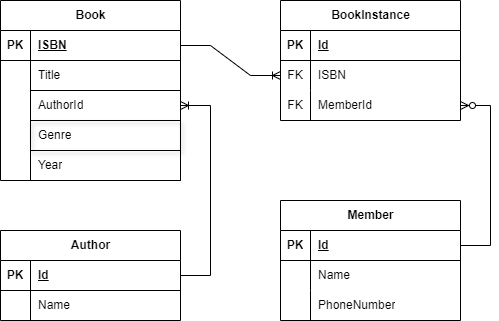

The diagram above was exported from draw.io. Its source (the exported page's mxGraphModel, read from the mxfile embedded in the PNG):
<mxGraphModel dx="911" dy="482" grid="1" gridSize="10" guides="1" tooltips="1" connect="1" arrows="1" fold="1" page="1" pageScale="1" pageWidth="827" pageHeight="1169" math="0" shadow="0">
  <root>
    <mxCell id="0" />
    <mxCell id="1" parent="0" />
    <mxCell id="erPGDes_G6K6T1QqzWDC-8" value="Book" style="shape=table;startSize=30;container=1;collapsible=1;childLayout=tableLayout;fixedRows=1;rowLines=0;fontStyle=1;align=center;resizeLast=1;html=1;" vertex="1" parent="1">
      <mxGeometry x="100" y="60" width="180" height="180" as="geometry" />
    </mxCell>
    <mxCell id="erPGDes_G6K6T1QqzWDC-9" value="" style="shape=tableRow;horizontal=0;startSize=0;swimlaneHead=0;swimlaneBody=0;fillColor=none;collapsible=0;dropTarget=0;points=[[0,0.5],[1,0.5]];portConstraint=eastwest;top=0;left=0;right=0;bottom=1;" vertex="1" parent="erPGDes_G6K6T1QqzWDC-8">
      <mxGeometry y="30" width="180" height="30" as="geometry" />
    </mxCell>
    <mxCell id="erPGDes_G6K6T1QqzWDC-10" value="PK" style="shape=partialRectangle;connectable=0;fillColor=none;top=0;left=0;bottom=0;right=0;fontStyle=1;overflow=hidden;whiteSpace=wrap;html=1;" vertex="1" parent="erPGDes_G6K6T1QqzWDC-9">
      <mxGeometry width="30" height="30" as="geometry">
        <mxRectangle width="30" height="30" as="alternateBounds" />
      </mxGeometry>
    </mxCell>
    <mxCell id="erPGDes_G6K6T1QqzWDC-11" value="ISBN" style="shape=partialRectangle;connectable=0;fillColor=none;top=0;left=0;bottom=0;right=0;align=left;spacingLeft=6;fontStyle=5;overflow=hidden;whiteSpace=wrap;html=1;" vertex="1" parent="erPGDes_G6K6T1QqzWDC-9">
      <mxGeometry x="30" width="150" height="30" as="geometry">
        <mxRectangle width="150" height="30" as="alternateBounds" />
      </mxGeometry>
    </mxCell>
    <mxCell id="erPGDes_G6K6T1QqzWDC-12" value="" style="shape=tableRow;horizontal=0;startSize=0;swimlaneHead=0;swimlaneBody=0;fillColor=none;collapsible=0;dropTarget=0;points=[[0,0.5],[1,0.5]];portConstraint=eastwest;top=0;left=0;right=0;bottom=0;" vertex="1" parent="erPGDes_G6K6T1QqzWDC-8">
      <mxGeometry y="60" width="180" height="30" as="geometry" />
    </mxCell>
    <mxCell id="erPGDes_G6K6T1QqzWDC-13" value="" style="shape=partialRectangle;connectable=0;fillColor=none;top=0;left=0;bottom=0;right=0;editable=1;overflow=hidden;whiteSpace=wrap;html=1;" vertex="1" parent="erPGDes_G6K6T1QqzWDC-12">
      <mxGeometry width="30" height="30" as="geometry">
        <mxRectangle width="30" height="30" as="alternateBounds" />
      </mxGeometry>
    </mxCell>
    <mxCell id="erPGDes_G6K6T1QqzWDC-14" value="Title" style="shape=partialRectangle;connectable=0;fillColor=none;top=1;left=1;bottom=1;right=1;align=left;spacingLeft=6;overflow=hidden;whiteSpace=wrap;html=1;" vertex="1" parent="erPGDes_G6K6T1QqzWDC-12">
      <mxGeometry x="30" width="150" height="30" as="geometry">
        <mxRectangle width="150" height="30" as="alternateBounds" />
      </mxGeometry>
    </mxCell>
    <mxCell id="erPGDes_G6K6T1QqzWDC-15" value="" style="shape=tableRow;horizontal=0;startSize=0;swimlaneHead=0;swimlaneBody=0;fillColor=none;collapsible=0;dropTarget=0;points=[[0,0.5],[1,0.5]];portConstraint=eastwest;top=0;left=0;right=0;bottom=0;" vertex="1" parent="erPGDes_G6K6T1QqzWDC-8">
      <mxGeometry y="90" width="180" height="30" as="geometry" />
    </mxCell>
    <mxCell id="erPGDes_G6K6T1QqzWDC-16" value="" style="shape=partialRectangle;connectable=0;fillColor=none;top=0;left=0;bottom=0;right=0;editable=1;overflow=hidden;whiteSpace=wrap;html=1;" vertex="1" parent="erPGDes_G6K6T1QqzWDC-15">
      <mxGeometry width="30" height="30" as="geometry">
        <mxRectangle width="30" height="30" as="alternateBounds" />
      </mxGeometry>
    </mxCell>
    <mxCell id="erPGDes_G6K6T1QqzWDC-17" value="AuthorId" style="shape=partialRectangle;connectable=0;fillColor=none;top=1;left=1;bottom=1;right=1;align=left;spacingLeft=6;overflow=hidden;whiteSpace=wrap;html=1;" vertex="1" parent="erPGDes_G6K6T1QqzWDC-15">
      <mxGeometry x="30" width="150" height="30" as="geometry">
        <mxRectangle width="150" height="30" as="alternateBounds" />
      </mxGeometry>
    </mxCell>
    <mxCell id="erPGDes_G6K6T1QqzWDC-18" value="" style="shape=tableRow;horizontal=0;startSize=0;swimlaneHead=0;swimlaneBody=0;fillColor=none;collapsible=0;dropTarget=0;points=[[0,0.5],[1,0.5]];portConstraint=eastwest;top=0;left=0;right=0;bottom=0;" vertex="1" parent="erPGDes_G6K6T1QqzWDC-8">
      <mxGeometry y="120" width="180" height="30" as="geometry" />
    </mxCell>
    <mxCell id="erPGDes_G6K6T1QqzWDC-19" value="" style="shape=partialRectangle;connectable=0;fillColor=none;top=0;left=0;bottom=0;right=0;editable=1;overflow=hidden;whiteSpace=wrap;html=1;" vertex="1" parent="erPGDes_G6K6T1QqzWDC-18">
      <mxGeometry width="30" height="30" as="geometry">
        <mxRectangle width="30" height="30" as="alternateBounds" />
      </mxGeometry>
    </mxCell>
    <mxCell id="erPGDes_G6K6T1QqzWDC-20" value="Genre" style="shape=partialRectangle;connectable=0;fillColor=none;top=1;left=1;bottom=1;right=1;align=left;spacingLeft=6;overflow=hidden;whiteSpace=wrap;html=1;shadow=1;" vertex="1" parent="erPGDes_G6K6T1QqzWDC-18">
      <mxGeometry x="30" width="150" height="30" as="geometry">
        <mxRectangle width="150" height="30" as="alternateBounds" />
      </mxGeometry>
    </mxCell>
    <mxCell id="erPGDes_G6K6T1QqzWDC-21" style="shape=tableRow;horizontal=0;startSize=0;swimlaneHead=0;swimlaneBody=0;fillColor=none;collapsible=0;dropTarget=0;points=[[0,0.5],[1,0.5]];portConstraint=eastwest;top=0;left=0;right=0;bottom=0;" vertex="1" parent="erPGDes_G6K6T1QqzWDC-8">
      <mxGeometry y="150" width="180" height="30" as="geometry" />
    </mxCell>
    <mxCell id="erPGDes_G6K6T1QqzWDC-22" style="shape=partialRectangle;connectable=0;fillColor=none;top=0;left=0;bottom=0;right=0;editable=1;overflow=hidden;whiteSpace=wrap;html=1;" vertex="1" parent="erPGDes_G6K6T1QqzWDC-21">
      <mxGeometry width="30" height="30" as="geometry">
        <mxRectangle width="30" height="30" as="alternateBounds" />
      </mxGeometry>
    </mxCell>
    <mxCell id="erPGDes_G6K6T1QqzWDC-23" value="Year" style="shape=partialRectangle;connectable=0;fillColor=none;top=1;left=1;bottom=1;right=1;align=left;spacingLeft=6;overflow=hidden;whiteSpace=wrap;html=1;" vertex="1" parent="erPGDes_G6K6T1QqzWDC-21">
      <mxGeometry x="30" width="150" height="30" as="geometry">
        <mxRectangle width="150" height="30" as="alternateBounds" />
      </mxGeometry>
    </mxCell>
    <mxCell id="erPGDes_G6K6T1QqzWDC-24" value="BookInstance" style="shape=table;startSize=30;container=1;collapsible=1;childLayout=tableLayout;fixedRows=1;rowLines=0;fontStyle=1;align=center;resizeLast=1;html=1;" vertex="1" parent="1">
      <mxGeometry x="380" y="60" width="180" height="120" as="geometry" />
    </mxCell>
    <mxCell id="erPGDes_G6K6T1QqzWDC-25" value="" style="shape=tableRow;horizontal=0;startSize=0;swimlaneHead=0;swimlaneBody=0;fillColor=none;collapsible=0;dropTarget=0;points=[[0,0.5],[1,0.5]];portConstraint=eastwest;top=0;left=0;right=0;bottom=1;" vertex="1" parent="erPGDes_G6K6T1QqzWDC-24">
      <mxGeometry y="30" width="180" height="30" as="geometry" />
    </mxCell>
    <mxCell id="erPGDes_G6K6T1QqzWDC-26" value="PK" style="shape=partialRectangle;connectable=0;fillColor=none;top=0;left=0;bottom=0;right=0;fontStyle=1;overflow=hidden;whiteSpace=wrap;html=1;" vertex="1" parent="erPGDes_G6K6T1QqzWDC-25">
      <mxGeometry width="30" height="30" as="geometry">
        <mxRectangle width="30" height="30" as="alternateBounds" />
      </mxGeometry>
    </mxCell>
    <mxCell id="erPGDes_G6K6T1QqzWDC-27" value="Id" style="shape=partialRectangle;connectable=0;fillColor=none;top=0;left=0;bottom=0;right=0;align=left;spacingLeft=6;fontStyle=5;overflow=hidden;whiteSpace=wrap;html=1;" vertex="1" parent="erPGDes_G6K6T1QqzWDC-25">
      <mxGeometry x="30" width="150" height="30" as="geometry">
        <mxRectangle width="150" height="30" as="alternateBounds" />
      </mxGeometry>
    </mxCell>
    <mxCell id="erPGDes_G6K6T1QqzWDC-28" value="" style="shape=tableRow;horizontal=0;startSize=0;swimlaneHead=0;swimlaneBody=0;fillColor=none;collapsible=0;dropTarget=0;points=[[0,0.5],[1,0.5]];portConstraint=eastwest;top=0;left=0;right=0;bottom=0;" vertex="1" parent="erPGDes_G6K6T1QqzWDC-24">
      <mxGeometry y="60" width="180" height="30" as="geometry" />
    </mxCell>
    <mxCell id="erPGDes_G6K6T1QqzWDC-29" value="FK" style="shape=partialRectangle;connectable=0;fillColor=none;top=0;left=0;bottom=0;right=0;editable=1;overflow=hidden;whiteSpace=wrap;html=1;" vertex="1" parent="erPGDes_G6K6T1QqzWDC-28">
      <mxGeometry width="30" height="30" as="geometry">
        <mxRectangle width="30" height="30" as="alternateBounds" />
      </mxGeometry>
    </mxCell>
    <mxCell id="erPGDes_G6K6T1QqzWDC-30" value="ISBN" style="shape=partialRectangle;connectable=0;fillColor=none;top=0;left=0;bottom=0;right=0;align=left;spacingLeft=6;overflow=hidden;whiteSpace=wrap;html=1;" vertex="1" parent="erPGDes_G6K6T1QqzWDC-28">
      <mxGeometry x="30" width="150" height="30" as="geometry">
        <mxRectangle width="150" height="30" as="alternateBounds" />
      </mxGeometry>
    </mxCell>
    <mxCell id="erPGDes_G6K6T1QqzWDC-31" value="" style="shape=tableRow;horizontal=0;startSize=0;swimlaneHead=0;swimlaneBody=0;fillColor=none;collapsible=0;dropTarget=0;points=[[0,0.5],[1,0.5]];portConstraint=eastwest;top=0;left=0;right=0;bottom=0;" vertex="1" parent="erPGDes_G6K6T1QqzWDC-24">
      <mxGeometry y="90" width="180" height="30" as="geometry" />
    </mxCell>
    <mxCell id="erPGDes_G6K6T1QqzWDC-32" value="FK" style="shape=partialRectangle;connectable=0;fillColor=none;top=0;left=0;bottom=0;right=0;editable=1;overflow=hidden;whiteSpace=wrap;html=1;" vertex="1" parent="erPGDes_G6K6T1QqzWDC-31">
      <mxGeometry width="30" height="30" as="geometry">
        <mxRectangle width="30" height="30" as="alternateBounds" />
      </mxGeometry>
    </mxCell>
    <mxCell id="erPGDes_G6K6T1QqzWDC-33" value="MemberId" style="shape=partialRectangle;connectable=0;fillColor=none;top=0;left=0;bottom=0;right=0;align=left;spacingLeft=6;overflow=hidden;whiteSpace=wrap;html=1;" vertex="1" parent="erPGDes_G6K6T1QqzWDC-31">
      <mxGeometry x="30" width="150" height="30" as="geometry">
        <mxRectangle width="150" height="30" as="alternateBounds" />
      </mxGeometry>
    </mxCell>
    <mxCell id="erPGDes_G6K6T1QqzWDC-37" value="Author" style="shape=table;startSize=30;container=1;collapsible=1;childLayout=tableLayout;fixedRows=1;rowLines=0;fontStyle=1;align=center;resizeLast=1;html=1;" vertex="1" parent="1">
      <mxGeometry x="100" y="290" width="180" height="90" as="geometry" />
    </mxCell>
    <mxCell id="erPGDes_G6K6T1QqzWDC-38" value="" style="shape=tableRow;horizontal=0;startSize=0;swimlaneHead=0;swimlaneBody=0;fillColor=none;collapsible=0;dropTarget=0;points=[[0,0.5],[1,0.5]];portConstraint=eastwest;top=0;left=0;right=0;bottom=1;" vertex="1" parent="erPGDes_G6K6T1QqzWDC-37">
      <mxGeometry y="30" width="180" height="30" as="geometry" />
    </mxCell>
    <mxCell id="erPGDes_G6K6T1QqzWDC-39" value="PK" style="shape=partialRectangle;connectable=0;fillColor=none;top=0;left=0;bottom=0;right=0;fontStyle=1;overflow=hidden;whiteSpace=wrap;html=1;" vertex="1" parent="erPGDes_G6K6T1QqzWDC-38">
      <mxGeometry width="30" height="30" as="geometry">
        <mxRectangle width="30" height="30" as="alternateBounds" />
      </mxGeometry>
    </mxCell>
    <mxCell id="erPGDes_G6K6T1QqzWDC-40" value="Id" style="shape=partialRectangle;connectable=0;fillColor=none;top=0;left=0;bottom=0;right=0;align=left;spacingLeft=6;fontStyle=5;overflow=hidden;whiteSpace=wrap;html=1;" vertex="1" parent="erPGDes_G6K6T1QqzWDC-38">
      <mxGeometry x="30" width="150" height="30" as="geometry">
        <mxRectangle width="150" height="30" as="alternateBounds" />
      </mxGeometry>
    </mxCell>
    <mxCell id="erPGDes_G6K6T1QqzWDC-41" value="" style="shape=tableRow;horizontal=0;startSize=0;swimlaneHead=0;swimlaneBody=0;fillColor=none;collapsible=0;dropTarget=0;points=[[0,0.5],[1,0.5]];portConstraint=eastwest;top=0;left=0;right=0;bottom=0;" vertex="1" parent="erPGDes_G6K6T1QqzWDC-37">
      <mxGeometry y="60" width="180" height="30" as="geometry" />
    </mxCell>
    <mxCell id="erPGDes_G6K6T1QqzWDC-42" value="" style="shape=partialRectangle;connectable=0;fillColor=none;top=0;left=0;bottom=0;right=0;editable=1;overflow=hidden;whiteSpace=wrap;html=1;" vertex="1" parent="erPGDes_G6K6T1QqzWDC-41">
      <mxGeometry width="30" height="30" as="geometry">
        <mxRectangle width="30" height="30" as="alternateBounds" />
      </mxGeometry>
    </mxCell>
    <mxCell id="erPGDes_G6K6T1QqzWDC-43" value="Name" style="shape=partialRectangle;connectable=0;fillColor=none;top=0;left=0;bottom=0;right=0;align=left;spacingLeft=6;overflow=hidden;whiteSpace=wrap;html=1;" vertex="1" parent="erPGDes_G6K6T1QqzWDC-41">
      <mxGeometry x="30" width="150" height="30" as="geometry">
        <mxRectangle width="150" height="30" as="alternateBounds" />
      </mxGeometry>
    </mxCell>
    <mxCell id="erPGDes_G6K6T1QqzWDC-47" value="Member" style="shape=table;startSize=30;container=1;collapsible=1;childLayout=tableLayout;fixedRows=1;rowLines=0;fontStyle=1;align=center;resizeLast=1;html=1;" vertex="1" parent="1">
      <mxGeometry x="380" y="260" width="180" height="120" as="geometry" />
    </mxCell>
    <mxCell id="erPGDes_G6K6T1QqzWDC-48" value="" style="shape=tableRow;horizontal=0;startSize=0;swimlaneHead=0;swimlaneBody=0;fillColor=none;collapsible=0;dropTarget=0;points=[[0,0.5],[1,0.5]];portConstraint=eastwest;top=0;left=0;right=0;bottom=1;" vertex="1" parent="erPGDes_G6K6T1QqzWDC-47">
      <mxGeometry y="30" width="180" height="30" as="geometry" />
    </mxCell>
    <mxCell id="erPGDes_G6K6T1QqzWDC-49" value="PK" style="shape=partialRectangle;connectable=0;fillColor=none;top=0;left=0;bottom=0;right=0;fontStyle=1;overflow=hidden;whiteSpace=wrap;html=1;" vertex="1" parent="erPGDes_G6K6T1QqzWDC-48">
      <mxGeometry width="30" height="30" as="geometry">
        <mxRectangle width="30" height="30" as="alternateBounds" />
      </mxGeometry>
    </mxCell>
    <mxCell id="erPGDes_G6K6T1QqzWDC-50" value="Id" style="shape=partialRectangle;connectable=0;fillColor=none;top=0;left=0;bottom=0;right=0;align=left;spacingLeft=6;fontStyle=5;overflow=hidden;whiteSpace=wrap;html=1;" vertex="1" parent="erPGDes_G6K6T1QqzWDC-48">
      <mxGeometry x="30" width="150" height="30" as="geometry">
        <mxRectangle width="150" height="30" as="alternateBounds" />
      </mxGeometry>
    </mxCell>
    <mxCell id="erPGDes_G6K6T1QqzWDC-51" value="" style="shape=tableRow;horizontal=0;startSize=0;swimlaneHead=0;swimlaneBody=0;fillColor=none;collapsible=0;dropTarget=0;points=[[0,0.5],[1,0.5]];portConstraint=eastwest;top=0;left=0;right=0;bottom=0;" vertex="1" parent="erPGDes_G6K6T1QqzWDC-47">
      <mxGeometry y="60" width="180" height="30" as="geometry" />
    </mxCell>
    <mxCell id="erPGDes_G6K6T1QqzWDC-52" value="" style="shape=partialRectangle;connectable=0;fillColor=none;top=0;left=0;bottom=0;right=0;editable=1;overflow=hidden;whiteSpace=wrap;html=1;" vertex="1" parent="erPGDes_G6K6T1QqzWDC-51">
      <mxGeometry width="30" height="30" as="geometry">
        <mxRectangle width="30" height="30" as="alternateBounds" />
      </mxGeometry>
    </mxCell>
    <mxCell id="erPGDes_G6K6T1QqzWDC-53" value="Name" style="shape=partialRectangle;connectable=0;fillColor=none;top=0;left=0;bottom=0;right=0;align=left;spacingLeft=6;overflow=hidden;whiteSpace=wrap;html=1;" vertex="1" parent="erPGDes_G6K6T1QqzWDC-51">
      <mxGeometry x="30" width="150" height="30" as="geometry">
        <mxRectangle width="150" height="30" as="alternateBounds" />
      </mxGeometry>
    </mxCell>
    <mxCell id="erPGDes_G6K6T1QqzWDC-54" value="" style="shape=tableRow;horizontal=0;startSize=0;swimlaneHead=0;swimlaneBody=0;fillColor=none;collapsible=0;dropTarget=0;points=[[0,0.5],[1,0.5]];portConstraint=eastwest;top=0;left=0;right=0;bottom=0;" vertex="1" parent="erPGDes_G6K6T1QqzWDC-47">
      <mxGeometry y="90" width="180" height="30" as="geometry" />
    </mxCell>
    <mxCell id="erPGDes_G6K6T1QqzWDC-55" value="" style="shape=partialRectangle;connectable=0;fillColor=none;top=0;left=0;bottom=0;right=0;editable=1;overflow=hidden;whiteSpace=wrap;html=1;" vertex="1" parent="erPGDes_G6K6T1QqzWDC-54">
      <mxGeometry width="30" height="30" as="geometry">
        <mxRectangle width="30" height="30" as="alternateBounds" />
      </mxGeometry>
    </mxCell>
    <mxCell id="erPGDes_G6K6T1QqzWDC-56" value="PhoneNumber" style="shape=partialRectangle;connectable=0;fillColor=none;top=0;left=0;bottom=0;right=0;align=left;spacingLeft=6;overflow=hidden;whiteSpace=wrap;html=1;" vertex="1" parent="erPGDes_G6K6T1QqzWDC-54">
      <mxGeometry x="30" width="150" height="30" as="geometry">
        <mxRectangle width="150" height="30" as="alternateBounds" />
      </mxGeometry>
    </mxCell>
    <mxCell id="erPGDes_G6K6T1QqzWDC-57" value="" style="edgeStyle=entityRelationEdgeStyle;fontSize=12;html=1;endArrow=ERoneToMany;rounded=0;exitX=1;exitY=0.5;exitDx=0;exitDy=0;entryX=1;entryY=0.5;entryDx=0;entryDy=0;" edge="1" parent="1" source="erPGDes_G6K6T1QqzWDC-38" target="erPGDes_G6K6T1QqzWDC-15">
      <mxGeometry width="100" height="100" relative="1" as="geometry">
        <mxPoint x="360" y="300" as="sourcePoint" />
        <mxPoint x="460" y="200" as="targetPoint" />
      </mxGeometry>
    </mxCell>
    <mxCell id="erPGDes_G6K6T1QqzWDC-58" value="" style="edgeStyle=entityRelationEdgeStyle;fontSize=12;html=1;endArrow=ERoneToMany;rounded=0;exitX=1;exitY=0.5;exitDx=0;exitDy=0;entryX=0;entryY=0.5;entryDx=0;entryDy=0;" edge="1" parent="1" source="erPGDes_G6K6T1QqzWDC-9" target="erPGDes_G6K6T1QqzWDC-28">
      <mxGeometry width="100" height="100" relative="1" as="geometry">
        <mxPoint x="360" y="300" as="sourcePoint" />
        <mxPoint x="460" y="200" as="targetPoint" />
      </mxGeometry>
    </mxCell>
    <mxCell id="erPGDes_G6K6T1QqzWDC-59" value="" style="edgeStyle=entityRelationEdgeStyle;fontSize=12;html=1;endArrow=ERzeroToMany;endFill=1;rounded=0;entryX=1;entryY=0.5;entryDx=0;entryDy=0;exitX=1;exitY=0.5;exitDx=0;exitDy=0;" edge="1" parent="1" source="erPGDes_G6K6T1QqzWDC-48" target="erPGDes_G6K6T1QqzWDC-31">
      <mxGeometry width="100" height="100" relative="1" as="geometry">
        <mxPoint x="618" y="305" as="sourcePoint" />
        <mxPoint x="620" y="165" as="targetPoint" />
        <Array as="points">
          <mxPoint x="630" y="210" />
        </Array>
      </mxGeometry>
    </mxCell>
  </root>
</mxGraphModel>